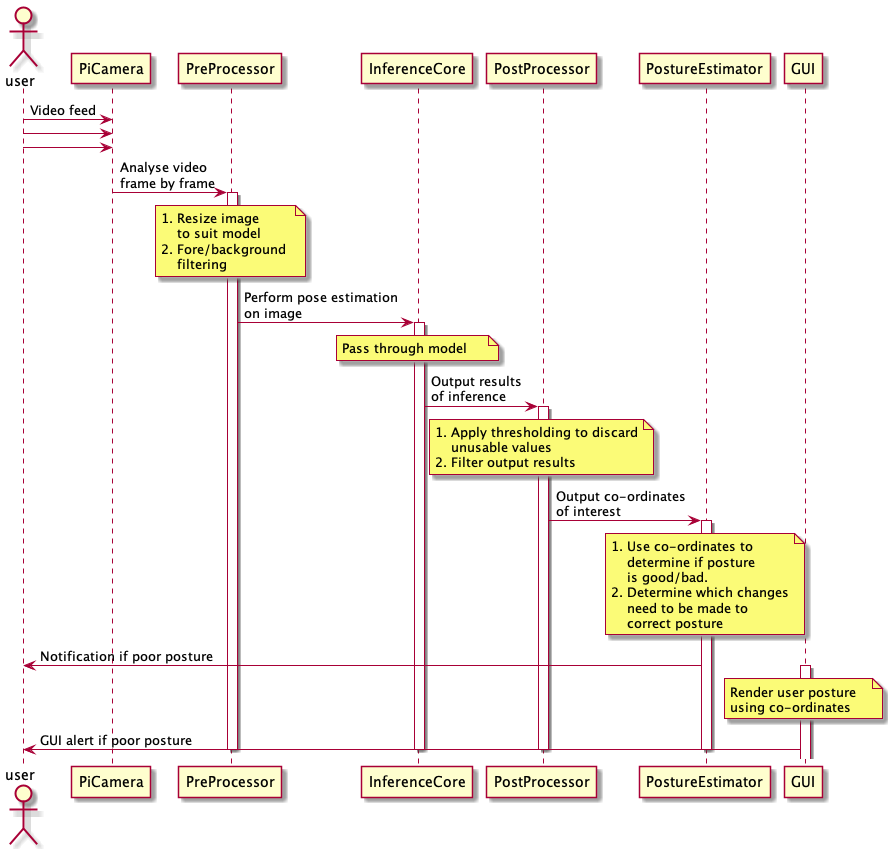

The diagram above was rendered by PlantUML. Its source (embedded in the PNG):
@startuml
actor user
participant PiCamera
participant PreProcessor
participant InferenceCore
participant PostProcessor
participant PostureEstimator
participant GUI

user -> PiCamera: Video feed
user -> PiCamera: 
user -> PiCamera: 
PiCamera -> PreProcessor: Analyse video \nframe by frame
activate PreProcessor
note over PreProcessor
    1. Resize image 
        to suit model
    2. Fore/background 
        filtering    
end note
PreProcessor -> InferenceCore: Perform pose estimation \non image
activate InferenceCore

note over InferenceCore    
    Pass through model    
end note

InferenceCore -> PostProcessor : Output results \nof inference

activate PostProcessor

note over PostProcessor    
    1. Apply thresholding to discard
        unusable values  
    2. Filter output results
end note

PostProcessor -> PostureEstimator : Output co-ordinates \nof interest

activate PostureEstimator

note over PostureEstimator
    1. Use co-ordinates to
        determine if posture 
        is good/bad.
    2. Determine which changes
        need to be made to
        correct posture
end note

user <- PostureEstimator : Notification if poor posture

activate GUI
note over GUI
    Render user posture
    using co-ordinates    
end note
user <- GUI : GUI alert if poor posture

deactivate
deactivate
deactivate
deactivate
deactivate


@enduml